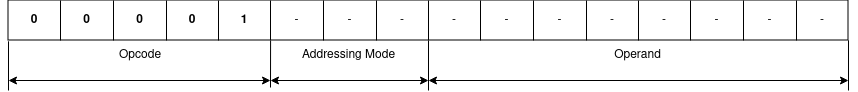

The diagram above was exported from draw.io. Its source (the exported page's mxGraphModel, read from the mxfile embedded in the PNG):
<mxGraphModel dx="2167" dy="884" grid="1" gridSize="10" guides="1" tooltips="1" connect="1" arrows="1" fold="1" page="1" pageScale="1" pageWidth="850" pageHeight="1100" math="0" shadow="0">
  <root>
    <mxCell id="mpJhEJepkhA30CsLMAg4-0" />
    <mxCell id="mpJhEJepkhA30CsLMAg4-1" parent="mpJhEJepkhA30CsLMAg4-0" />
    <mxCell id="mpJhEJepkhA30CsLMAg4-2" value="" style="shape=table;startSize=0;container=1;collapsible=0;childLayout=tableLayout;" vertex="1" parent="mpJhEJepkhA30CsLMAg4-1">
      <mxGeometry x="5" y="360" width="840" height="40" as="geometry" />
    </mxCell>
    <mxCell id="mpJhEJepkhA30CsLMAg4-3" value="" style="shape=tableRow;horizontal=0;startSize=0;swimlaneHead=0;swimlaneBody=0;strokeColor=inherit;top=0;left=0;bottom=0;right=0;collapsible=0;dropTarget=0;fillColor=none;points=[[0,0.5],[1,0.5]];portConstraint=eastwest;" vertex="1" parent="mpJhEJepkhA30CsLMAg4-2">
      <mxGeometry width="840" height="40" as="geometry" />
    </mxCell>
    <mxCell id="mpJhEJepkhA30CsLMAg4-4" value="&lt;b&gt;0&lt;/b&gt;" style="shape=partialRectangle;html=1;whiteSpace=wrap;connectable=0;strokeColor=inherit;overflow=hidden;fillColor=none;top=0;left=0;bottom=0;right=0;pointerEvents=1;" vertex="1" parent="mpJhEJepkhA30CsLMAg4-3">
      <mxGeometry width="52" height="40" as="geometry">
        <mxRectangle width="52" height="40" as="alternateBounds" />
      </mxGeometry>
    </mxCell>
    <mxCell id="mpJhEJepkhA30CsLMAg4-5" value="&lt;b&gt;0&lt;/b&gt;" style="shape=partialRectangle;html=1;whiteSpace=wrap;connectable=0;strokeColor=inherit;overflow=hidden;fillColor=none;top=0;left=0;bottom=0;right=0;pointerEvents=1;" vertex="1" parent="mpJhEJepkhA30CsLMAg4-3">
      <mxGeometry x="52" width="53" height="40" as="geometry">
        <mxRectangle width="53" height="40" as="alternateBounds" />
      </mxGeometry>
    </mxCell>
    <mxCell id="mpJhEJepkhA30CsLMAg4-6" value="&lt;b&gt;0&lt;/b&gt;" style="shape=partialRectangle;html=1;whiteSpace=wrap;connectable=0;strokeColor=inherit;overflow=hidden;fillColor=none;top=0;left=0;bottom=0;right=0;pointerEvents=1;" vertex="1" parent="mpJhEJepkhA30CsLMAg4-3">
      <mxGeometry x="105" width="53" height="40" as="geometry">
        <mxRectangle width="53" height="40" as="alternateBounds" />
      </mxGeometry>
    </mxCell>
    <mxCell id="mpJhEJepkhA30CsLMAg4-7" value="&lt;b&gt;0&lt;/b&gt;" style="shape=partialRectangle;html=1;whiteSpace=wrap;connectable=0;strokeColor=inherit;overflow=hidden;fillColor=none;top=0;left=0;bottom=0;right=0;pointerEvents=1;" vertex="1" parent="mpJhEJepkhA30CsLMAg4-3">
      <mxGeometry x="158" width="52" height="40" as="geometry">
        <mxRectangle width="52" height="40" as="alternateBounds" />
      </mxGeometry>
    </mxCell>
    <mxCell id="mpJhEJepkhA30CsLMAg4-8" value="&lt;b&gt;1&lt;/b&gt;" style="shape=partialRectangle;html=1;whiteSpace=wrap;connectable=0;strokeColor=inherit;overflow=hidden;fillColor=none;top=0;left=0;bottom=0;right=0;pointerEvents=1;" vertex="1" parent="mpJhEJepkhA30CsLMAg4-3">
      <mxGeometry x="210" width="52" height="40" as="geometry">
        <mxRectangle width="52" height="40" as="alternateBounds" />
      </mxGeometry>
    </mxCell>
    <mxCell id="mpJhEJepkhA30CsLMAg4-9" value="-" style="shape=partialRectangle;html=1;whiteSpace=wrap;connectable=0;strokeColor=inherit;overflow=hidden;fillColor=none;top=0;left=0;bottom=0;right=0;pointerEvents=1;" vertex="1" parent="mpJhEJepkhA30CsLMAg4-3">
      <mxGeometry x="262" width="53" height="40" as="geometry">
        <mxRectangle width="53" height="40" as="alternateBounds" />
      </mxGeometry>
    </mxCell>
    <mxCell id="mpJhEJepkhA30CsLMAg4-10" value="-" style="shape=partialRectangle;html=1;whiteSpace=wrap;connectable=0;strokeColor=inherit;overflow=hidden;fillColor=none;top=0;left=0;bottom=0;right=0;pointerEvents=1;" vertex="1" parent="mpJhEJepkhA30CsLMAg4-3">
      <mxGeometry x="315" width="53" height="40" as="geometry">
        <mxRectangle width="53" height="40" as="alternateBounds" />
      </mxGeometry>
    </mxCell>
    <mxCell id="mpJhEJepkhA30CsLMAg4-11" value="-" style="shape=partialRectangle;html=1;whiteSpace=wrap;connectable=0;strokeColor=inherit;overflow=hidden;fillColor=none;top=0;left=0;bottom=0;right=0;pointerEvents=1;" vertex="1" parent="mpJhEJepkhA30CsLMAg4-3">
      <mxGeometry x="368" width="52" height="40" as="geometry">
        <mxRectangle width="52" height="40" as="alternateBounds" />
      </mxGeometry>
    </mxCell>
    <mxCell id="mpJhEJepkhA30CsLMAg4-12" value="-" style="shape=partialRectangle;html=1;whiteSpace=wrap;connectable=0;strokeColor=inherit;overflow=hidden;fillColor=none;top=0;left=0;bottom=0;right=0;pointerEvents=1;" vertex="1" parent="mpJhEJepkhA30CsLMAg4-3">
      <mxGeometry x="420" width="52" height="40" as="geometry">
        <mxRectangle width="52" height="40" as="alternateBounds" />
      </mxGeometry>
    </mxCell>
    <mxCell id="mpJhEJepkhA30CsLMAg4-13" value="-" style="shape=partialRectangle;html=1;whiteSpace=wrap;connectable=0;strokeColor=inherit;overflow=hidden;fillColor=none;top=0;left=0;bottom=0;right=0;pointerEvents=1;" vertex="1" parent="mpJhEJepkhA30CsLMAg4-3">
      <mxGeometry x="472" width="53" height="40" as="geometry">
        <mxRectangle width="53" height="40" as="alternateBounds" />
      </mxGeometry>
    </mxCell>
    <mxCell id="mpJhEJepkhA30CsLMAg4-14" value="-" style="shape=partialRectangle;html=1;whiteSpace=wrap;connectable=0;strokeColor=inherit;overflow=hidden;fillColor=none;top=0;left=0;bottom=0;right=0;pointerEvents=1;" vertex="1" parent="mpJhEJepkhA30CsLMAg4-3">
      <mxGeometry x="525" width="53" height="40" as="geometry">
        <mxRectangle width="53" height="40" as="alternateBounds" />
      </mxGeometry>
    </mxCell>
    <mxCell id="mpJhEJepkhA30CsLMAg4-15" value="-" style="shape=partialRectangle;html=1;whiteSpace=wrap;connectable=0;strokeColor=inherit;overflow=hidden;fillColor=none;top=0;left=0;bottom=0;right=0;pointerEvents=1;" vertex="1" parent="mpJhEJepkhA30CsLMAg4-3">
      <mxGeometry x="578" width="52" height="40" as="geometry">
        <mxRectangle width="52" height="40" as="alternateBounds" />
      </mxGeometry>
    </mxCell>
    <mxCell id="mpJhEJepkhA30CsLMAg4-16" value="-" style="shape=partialRectangle;html=1;whiteSpace=wrap;connectable=0;strokeColor=inherit;overflow=hidden;fillColor=none;top=0;left=0;bottom=0;right=0;pointerEvents=1;" vertex="1" parent="mpJhEJepkhA30CsLMAg4-3">
      <mxGeometry x="630" width="52" height="40" as="geometry">
        <mxRectangle width="52" height="40" as="alternateBounds" />
      </mxGeometry>
    </mxCell>
    <mxCell id="mpJhEJepkhA30CsLMAg4-17" value="-" style="shape=partialRectangle;html=1;whiteSpace=wrap;connectable=0;strokeColor=inherit;overflow=hidden;fillColor=none;top=0;left=0;bottom=0;right=0;pointerEvents=1;" vertex="1" parent="mpJhEJepkhA30CsLMAg4-3">
      <mxGeometry x="682" width="53" height="40" as="geometry">
        <mxRectangle width="53" height="40" as="alternateBounds" />
      </mxGeometry>
    </mxCell>
    <mxCell id="mpJhEJepkhA30CsLMAg4-18" value="-" style="shape=partialRectangle;html=1;whiteSpace=wrap;connectable=0;strokeColor=inherit;overflow=hidden;fillColor=none;top=0;left=0;bottom=0;right=0;pointerEvents=1;" vertex="1" parent="mpJhEJepkhA30CsLMAg4-3">
      <mxGeometry x="735" width="53" height="40" as="geometry">
        <mxRectangle width="53" height="40" as="alternateBounds" />
      </mxGeometry>
    </mxCell>
    <mxCell id="mpJhEJepkhA30CsLMAg4-19" value="-" style="shape=partialRectangle;html=1;whiteSpace=wrap;connectable=0;strokeColor=inherit;overflow=hidden;fillColor=none;top=0;left=0;bottom=0;right=0;pointerEvents=1;" vertex="1" parent="mpJhEJepkhA30CsLMAg4-3">
      <mxGeometry x="788" width="52" height="40" as="geometry">
        <mxRectangle width="52" height="40" as="alternateBounds" />
      </mxGeometry>
    </mxCell>
    <mxCell id="mpJhEJepkhA30CsLMAg4-20" value="" style="endArrow=classic;startArrow=classic;html=1;rounded=0;" edge="1" parent="mpJhEJepkhA30CsLMAg4-1">
      <mxGeometry width="50" height="50" relative="1" as="geometry">
        <mxPoint x="425" y="440" as="sourcePoint" />
        <mxPoint x="845" y="440" as="targetPoint" />
      </mxGeometry>
    </mxCell>
    <mxCell id="mpJhEJepkhA30CsLMAg4-21" value="" style="endArrow=classic;startArrow=classic;html=1;rounded=0;" edge="1" parent="mpJhEJepkhA30CsLMAg4-1">
      <mxGeometry width="50" height="50" relative="1" as="geometry">
        <mxPoint x="267" y="440" as="sourcePoint" />
        <mxPoint x="425" y="440" as="targetPoint" />
      </mxGeometry>
    </mxCell>
    <mxCell id="mpJhEJepkhA30CsLMAg4-22" value="" style="endArrow=classic;startArrow=classic;html=1;rounded=0;" edge="1" parent="mpJhEJepkhA30CsLMAg4-1">
      <mxGeometry width="50" height="50" relative="1" as="geometry">
        <mxPoint x="5" y="440" as="sourcePoint" />
        <mxPoint x="267" y="440" as="targetPoint" />
      </mxGeometry>
    </mxCell>
    <mxCell id="mpJhEJepkhA30CsLMAg4-23" value="" style="endArrow=none;html=1;rounded=0;entryX=0.5;entryY=1.007;entryDx=0;entryDy=0;entryPerimeter=0;" edge="1" parent="mpJhEJepkhA30CsLMAg4-1" target="mpJhEJepkhA30CsLMAg4-3">
      <mxGeometry width="50" height="50" relative="1" as="geometry">
        <mxPoint x="425" y="450" as="sourcePoint" />
        <mxPoint x="445" y="400" as="targetPoint" />
      </mxGeometry>
    </mxCell>
    <mxCell id="mpJhEJepkhA30CsLMAg4-24" value="" style="endArrow=none;html=1;rounded=0;entryX=1;entryY=0.995;entryDx=0;entryDy=0;entryPerimeter=0;" edge="1" parent="mpJhEJepkhA30CsLMAg4-1" target="mpJhEJepkhA30CsLMAg4-3">
      <mxGeometry width="50" height="50" relative="1" as="geometry">
        <mxPoint x="845" y="450" as="sourcePoint" />
        <mxPoint x="765" y="400" as="targetPoint" />
      </mxGeometry>
    </mxCell>
    <mxCell id="mpJhEJepkhA30CsLMAg4-25" value="" style="endArrow=none;html=1;rounded=0;entryX=0;entryY=1.02;entryDx=0;entryDy=0;entryPerimeter=0;" edge="1" parent="mpJhEJepkhA30CsLMAg4-1" target="mpJhEJepkhA30CsLMAg4-3">
      <mxGeometry width="50" height="50" relative="1" as="geometry">
        <mxPoint x="5" y="450" as="sourcePoint" />
        <mxPoint x="205" y="400" as="targetPoint" />
      </mxGeometry>
    </mxCell>
    <mxCell id="mpJhEJepkhA30CsLMAg4-26" value="" style="endArrow=none;html=1;rounded=0;entryX=0.312;entryY=1.007;entryDx=0;entryDy=0;entryPerimeter=0;" edge="1" parent="mpJhEJepkhA30CsLMAg4-1" target="mpJhEJepkhA30CsLMAg4-3">
      <mxGeometry width="50" height="50" relative="1" as="geometry">
        <mxPoint x="267" y="447" as="sourcePoint" />
        <mxPoint x="315" y="410" as="targetPoint" />
      </mxGeometry>
    </mxCell>
    <mxCell id="mpJhEJepkhA30CsLMAg4-27" value="Opcode" style="text;html=1;align=center;verticalAlign=middle;whiteSpace=wrap;rounded=0;" vertex="1" parent="mpJhEJepkhA30CsLMAg4-1">
      <mxGeometry x="6" y="400" width="262" height="30" as="geometry" />
    </mxCell>
    <mxCell id="mpJhEJepkhA30CsLMAg4-28" value="Addressing Mode" style="text;html=1;align=center;verticalAlign=middle;whiteSpace=wrap;rounded=0;" vertex="1" parent="mpJhEJepkhA30CsLMAg4-1">
      <mxGeometry x="267" y="400" width="157" height="30" as="geometry" />
    </mxCell>
    <mxCell id="mpJhEJepkhA30CsLMAg4-29" value="Operand" style="text;html=1;align=center;verticalAlign=middle;whiteSpace=wrap;rounded=0;" vertex="1" parent="mpJhEJepkhA30CsLMAg4-1">
      <mxGeometry x="425" y="400" width="419" height="30" as="geometry" />
    </mxCell>
  </root>
</mxGraphModel>